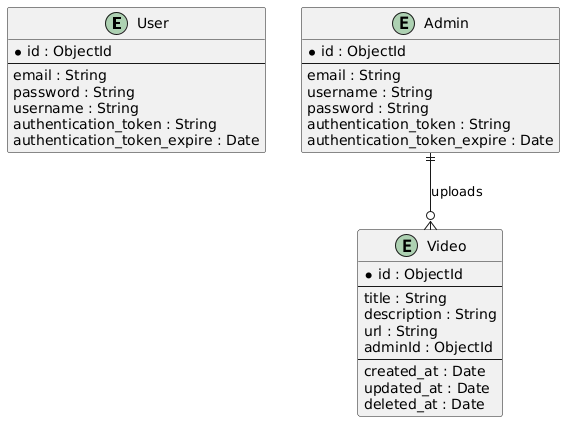

The diagram above was rendered by PlantUML. Its source (embedded in the PNG):
@startuml
entity User {
    * id : ObjectId
    --
    email : String
    password : String
    username : String
    authentication_token : String
    authentication_token_expire : Date
}

entity Admin {
    * id : ObjectId
    --
    email : String
    username : String
    password : String
    authentication_token : String
    authentication_token_expire : Date
}

entity Video {
    * id : ObjectId
    --
    title : String
    description : String
    url : String
    adminId : ObjectId
    --
    created_at : Date
    updated_at : Date
    deleted_at : Date
}

Admin ||--o{ Video : uploads
@enduml